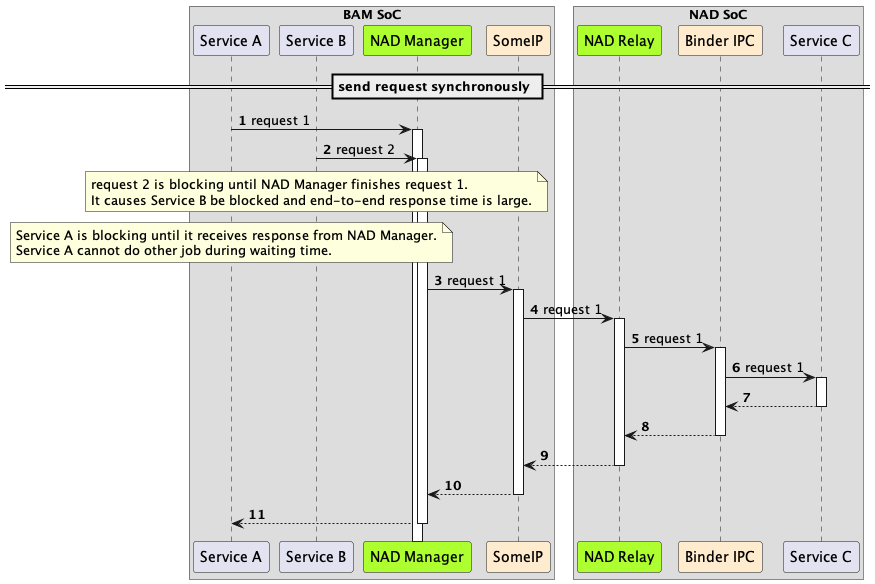

The diagram above was rendered by PlantUML. Its source (embedded in the PNG):
@startuml
!pragma teoz true
autonumber
autoactivate on


box "BAM SoC"
participant "Service A" as sa
participant "Service B" as sb
participant "NAD Manager" as nadm #GreenYellow
participant "SomeIP" as sip #BlanchedAlmond
end box

box "NAD SoC"
participant "NAD Relay" as nadp #GreenYellow


participant "Binder IPC" as bind #BlanchedAlmond

participant "Service C" as sc

end box

== send request synchronously ==
sa -> nadm: request 1
sb -> nadm: request 2
note over sb
request 2 is blocking until NAD Manager finishes request 1.
It causes Service B be blocked and end-to-end response time is large.
end note

note over sa
Service A is blocking until it receives response from NAD Manager.
Service A cannot do other job during waiting time.
end note

nadm -> sip: request 1
sip -> nadp: request 1
nadp -> bind: request 1
bind -> sc: request 1
sc --> bind:
bind --> nadp:
nadp --> sip:
sip --> nadm:
nadm --> sa:


@enduml